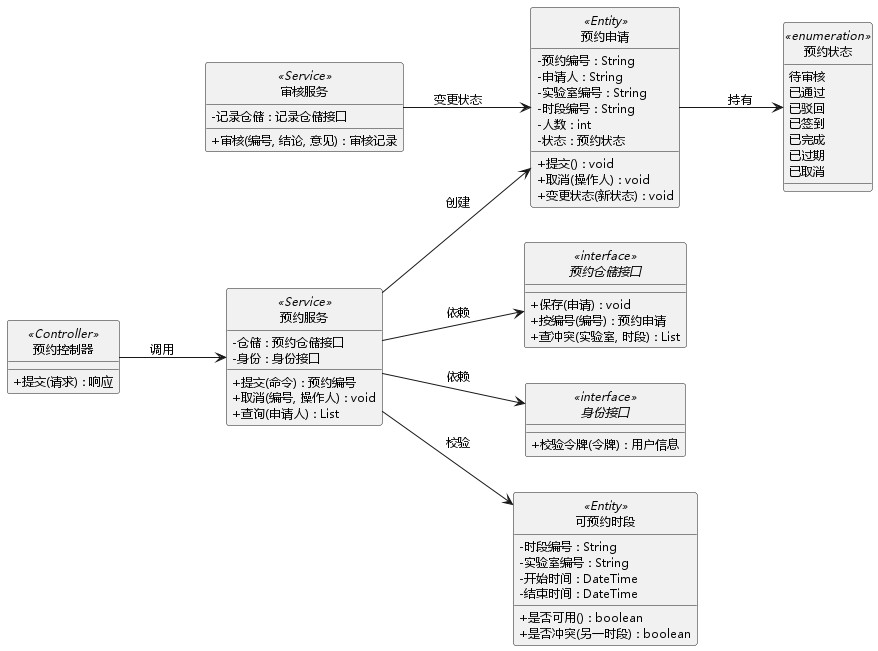

The diagram above was rendered by PlantUML. Its source (embedded in the PNG):
@startuml
skinparam monochrome true
skinparam shadowing false
skinparam defaultFontName "Microsoft YaHei"
skinparam defaultFontSize 12
skinparam classAttributeIconSize 0
hide circle
left to right direction

interface 预约仓储接口 <<interface>> {
  + 保存(申请) : void
  + 按编号(编号) : 预约申请
  + 查冲突(实验室, 时段) : List
}

interface 身份接口 <<interface>> {
  + 校验令牌(令牌) : 用户信息
}

class 预约服务 <<Service>> {
  - 仓储 : 预约仓储接口
  - 身份 : 身份接口
  + 提交(命令) : 预约编号
  + 取消(编号, 操作人) : void
  + 查询(申请人) : List
}

class 审核服务 <<Service>> {
  - 记录仓储 : 记录仓储接口
  + 审核(编号, 结论, 意见) : 审核记录
}

class 预约申请 <<Entity>> {
  - 预约编号 : String
  - 申请人 : String
  - 实验室编号 : String
  - 时段编号 : String
  - 人数 : int
  - 状态 : 预约状态
  + 提交() : void
  + 取消(操作人) : void
  + 变更状态(新状态) : void
}

class 可预约时段 <<Entity>> {
  - 时段编号 : String
  - 实验室编号 : String
  - 开始时间 : DateTime
  - 结束时间 : DateTime
  + 是否可用() : boolean
  + 是否冲突(另一时段) : boolean
}

enum 预约状态 <<enumeration>> {
  待审核
  已通过
  已驳回
  已签到
  已完成
  已过期
  已取消
}

class 预约控制器 <<Controller>> {
  + 提交(请求) : 响应
}

预约控制器 --> 预约服务 : 调用
预约服务 --> 预约仓储接口 : 依赖
预约服务 --> 身份接口 : 依赖
预约服务 --> 预约申请 : 创建
预约服务 --> 可预约时段 : 校验
审核服务 --> 预约申请 : 变更状态
预约申请 --> 预约状态 : 持有
@enduml